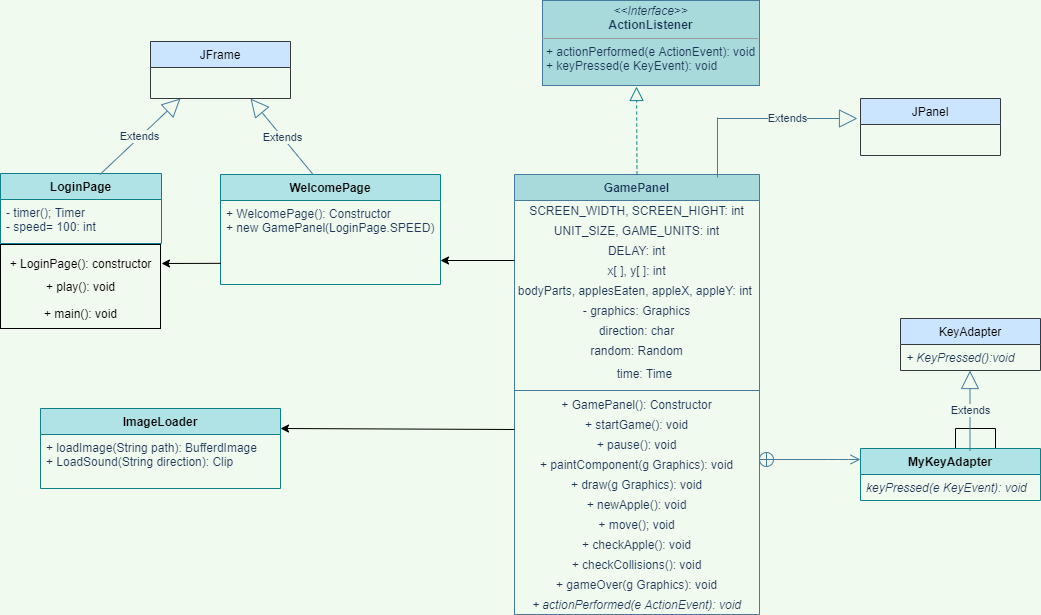

The diagram above was exported from draw.io. Its source (the exported page's mxGraphModel, read from the mxfile embedded in the PNG):
<mxGraphModel dx="755" dy="1218" grid="1" gridSize="10" guides="1" tooltips="1" connect="1" arrows="1" fold="1" page="1" pageScale="1" pageWidth="1169" pageHeight="826" background="#F1FAEE" math="0" shadow="0">
  <root>
    <mxCell id="0" />
    <mxCell id="1" parent="0" />
    <mxCell id="8pFoHrwRZ8PIKeOWQmEQ-42" value="GamePanel" style="swimlane;fontStyle=1;align=center;verticalAlign=top;childLayout=stackLayout;horizontal=1;startSize=26;horizontalStack=0;resizeParent=1;resizeParentMax=0;resizeLast=0;collapsible=1;marginBottom=0;fillColor=#A8DADC;strokeColor=#457B9D;fontColor=#1D3557;" parent="1" vertex="1">
      <mxGeometry x="634" y="-324" width="245" height="440" as="geometry" />
    </mxCell>
    <mxCell id="8pFoHrwRZ8PIKeOWQmEQ-59" value="SCREEN_WIDTH, SCREEN_HIGHT: int" style="text;html=1;strokeColor=none;fillColor=none;align=center;verticalAlign=middle;whiteSpace=wrap;rounded=0;fontColor=#1D3557;" parent="8pFoHrwRZ8PIKeOWQmEQ-42" vertex="1">
      <mxGeometry y="26" width="245" height="20" as="geometry" />
    </mxCell>
    <mxCell id="8pFoHrwRZ8PIKeOWQmEQ-60" value="UNIT_SIZE, GAME_UNITS: int" style="text;html=1;strokeColor=none;fillColor=none;align=center;verticalAlign=middle;whiteSpace=wrap;rounded=0;fontColor=#1D3557;" parent="8pFoHrwRZ8PIKeOWQmEQ-42" vertex="1">
      <mxGeometry y="46" width="245" height="20" as="geometry" />
    </mxCell>
    <mxCell id="8pFoHrwRZ8PIKeOWQmEQ-61" value="DELAY: int" style="text;html=1;strokeColor=none;fillColor=none;align=center;verticalAlign=middle;whiteSpace=wrap;rounded=0;fontColor=#1D3557;" parent="8pFoHrwRZ8PIKeOWQmEQ-42" vertex="1">
      <mxGeometry y="66" width="245" height="20" as="geometry" />
    </mxCell>
    <mxCell id="8pFoHrwRZ8PIKeOWQmEQ-62" value="x[ ], y[ ]: int" style="text;html=1;strokeColor=none;fillColor=none;align=center;verticalAlign=middle;whiteSpace=wrap;rounded=0;fontColor=#1D3557;" parent="8pFoHrwRZ8PIKeOWQmEQ-42" vertex="1">
      <mxGeometry y="86" width="245" height="20" as="geometry" />
    </mxCell>
    <mxCell id="8pFoHrwRZ8PIKeOWQmEQ-63" value="bodyParts, applesEaten, appleX, appleY: int&amp;nbsp;" style="text;html=1;strokeColor=none;fillColor=none;align=center;verticalAlign=middle;whiteSpace=wrap;rounded=0;fontColor=#1D3557;" parent="8pFoHrwRZ8PIKeOWQmEQ-42" vertex="1">
      <mxGeometry y="106" width="245" height="20" as="geometry" />
    </mxCell>
    <mxCell id="8pFoHrwRZ8PIKeOWQmEQ-101" value="- graphics: Graphics" style="text;html=1;strokeColor=none;fillColor=none;align=center;verticalAlign=middle;whiteSpace=wrap;rounded=0;fontColor=#1D3557;" parent="8pFoHrwRZ8PIKeOWQmEQ-42" vertex="1">
      <mxGeometry y="126" width="245" height="20" as="geometry" />
    </mxCell>
    <mxCell id="8pFoHrwRZ8PIKeOWQmEQ-64" value="direction: char" style="text;html=1;strokeColor=none;fillColor=none;align=center;verticalAlign=middle;whiteSpace=wrap;rounded=0;fontColor=#1D3557;" parent="8pFoHrwRZ8PIKeOWQmEQ-42" vertex="1">
      <mxGeometry y="146" width="245" height="20" as="geometry" />
    </mxCell>
    <mxCell id="8pFoHrwRZ8PIKeOWQmEQ-66" value="random: Random" style="text;html=1;strokeColor=none;fillColor=none;align=center;verticalAlign=middle;whiteSpace=wrap;rounded=0;fontColor=#1D3557;" parent="8pFoHrwRZ8PIKeOWQmEQ-42" vertex="1">
      <mxGeometry y="166" width="245" height="20" as="geometry" />
    </mxCell>
    <mxCell id="8pFoHrwRZ8PIKeOWQmEQ-43" value="                             time: Time" style="text;strokeColor=none;fillColor=none;align=left;verticalAlign=top;spacingLeft=4;spacingRight=4;overflow=hidden;rotatable=0;points=[[0,0.5],[1,0.5]];portConstraint=eastwest;fontColor=#1D3557;" parent="8pFoHrwRZ8PIKeOWQmEQ-42" vertex="1">
      <mxGeometry y="186" width="245" height="26" as="geometry" />
    </mxCell>
    <mxCell id="8pFoHrwRZ8PIKeOWQmEQ-44" value="" style="line;strokeWidth=1;fillColor=none;align=left;verticalAlign=middle;spacingTop=-1;spacingLeft=3;spacingRight=3;rotatable=0;labelPosition=right;points=[];portConstraint=eastwest;labelBackgroundColor=#F1FAEE;strokeColor=#457B9D;fontColor=#1D3557;" parent="8pFoHrwRZ8PIKeOWQmEQ-42" vertex="1">
      <mxGeometry y="212" width="245" height="8" as="geometry" />
    </mxCell>
    <mxCell id="8pFoHrwRZ8PIKeOWQmEQ-46" value="+ GamePanel(): Constructor" style="text;html=1;strokeColor=none;fillColor=none;align=center;verticalAlign=middle;whiteSpace=wrap;rounded=0;fontColor=#1D3557;" parent="8pFoHrwRZ8PIKeOWQmEQ-42" vertex="1">
      <mxGeometry y="220" width="245" height="20" as="geometry" />
    </mxCell>
    <mxCell id="8pFoHrwRZ8PIKeOWQmEQ-50" value="+ startGame(): void" style="text;html=1;strokeColor=none;fillColor=none;align=center;verticalAlign=middle;whiteSpace=wrap;rounded=0;fontColor=#1D3557;" parent="8pFoHrwRZ8PIKeOWQmEQ-42" vertex="1">
      <mxGeometry y="240" width="245" height="20" as="geometry" />
    </mxCell>
    <mxCell id="8pFoHrwRZ8PIKeOWQmEQ-47" value="+ pause(): void" style="text;html=1;strokeColor=none;fillColor=none;align=center;verticalAlign=middle;whiteSpace=wrap;rounded=0;fontColor=#1D3557;" parent="8pFoHrwRZ8PIKeOWQmEQ-42" vertex="1">
      <mxGeometry y="260" width="245" height="20" as="geometry" />
    </mxCell>
    <mxCell id="8pFoHrwRZ8PIKeOWQmEQ-48" value="+ paintComponent(g Graphics): void" style="text;html=1;strokeColor=none;fillColor=none;align=center;verticalAlign=middle;whiteSpace=wrap;rounded=0;fontColor=#1D3557;" parent="8pFoHrwRZ8PIKeOWQmEQ-42" vertex="1">
      <mxGeometry y="280" width="245" height="20" as="geometry" />
    </mxCell>
    <mxCell id="8pFoHrwRZ8PIKeOWQmEQ-49" value="+ draw(g Graphics): void" style="text;html=1;strokeColor=none;fillColor=none;align=center;verticalAlign=middle;whiteSpace=wrap;rounded=0;fontColor=#1D3557;" parent="8pFoHrwRZ8PIKeOWQmEQ-42" vertex="1">
      <mxGeometry y="300" width="245" height="20" as="geometry" />
    </mxCell>
    <mxCell id="8pFoHrwRZ8PIKeOWQmEQ-51" value="+ newApple(): void" style="text;html=1;strokeColor=none;fillColor=none;align=center;verticalAlign=middle;whiteSpace=wrap;rounded=0;fontColor=#1D3557;" parent="8pFoHrwRZ8PIKeOWQmEQ-42" vertex="1">
      <mxGeometry y="320" width="245" height="20" as="geometry" />
    </mxCell>
    <mxCell id="8pFoHrwRZ8PIKeOWQmEQ-52" value="+ move(); void" style="text;html=1;strokeColor=none;fillColor=none;align=center;verticalAlign=middle;whiteSpace=wrap;rounded=0;fontColor=#1D3557;" parent="8pFoHrwRZ8PIKeOWQmEQ-42" vertex="1">
      <mxGeometry y="340" width="245" height="20" as="geometry" />
    </mxCell>
    <mxCell id="8pFoHrwRZ8PIKeOWQmEQ-53" value="+ checkApple(): void" style="text;html=1;strokeColor=none;fillColor=none;align=center;verticalAlign=middle;whiteSpace=wrap;rounded=0;fontColor=#1D3557;" parent="8pFoHrwRZ8PIKeOWQmEQ-42" vertex="1">
      <mxGeometry y="360" width="245" height="20" as="geometry" />
    </mxCell>
    <mxCell id="8pFoHrwRZ8PIKeOWQmEQ-54" value="+ checkCollisions(): void" style="text;html=1;strokeColor=none;fillColor=none;align=center;verticalAlign=middle;whiteSpace=wrap;rounded=0;fontColor=#1D3557;" parent="8pFoHrwRZ8PIKeOWQmEQ-42" vertex="1">
      <mxGeometry y="380" width="245" height="20" as="geometry" />
    </mxCell>
    <mxCell id="8pFoHrwRZ8PIKeOWQmEQ-98" value="+ gameOver(g Graphics): void" style="text;html=1;strokeColor=none;fillColor=none;align=center;verticalAlign=middle;whiteSpace=wrap;rounded=0;fontColor=#1D3557;" parent="8pFoHrwRZ8PIKeOWQmEQ-42" vertex="1">
      <mxGeometry y="400" width="245" height="20" as="geometry" />
    </mxCell>
    <mxCell id="8pFoHrwRZ8PIKeOWQmEQ-100" value="&lt;i&gt;+&amp;nbsp;actionPerformed(e ActionEvent): void&lt;/i&gt;" style="text;html=1;strokeColor=none;fillColor=none;align=center;verticalAlign=middle;whiteSpace=wrap;rounded=0;fontColor=#1D3557;" parent="8pFoHrwRZ8PIKeOWQmEQ-42" vertex="1">
      <mxGeometry y="420" width="245" height="20" as="geometry" />
    </mxCell>
    <mxCell id="8pFoHrwRZ8PIKeOWQmEQ-68" value="" style="endArrow=block;dashed=1;endFill=0;endSize=12;html=1;exitX=0.5;exitY=0;exitDx=0;exitDy=0;labelBackgroundColor=#F1FAEE;strokeColor=#0e8088;fontColor=#1D3557;fillColor=#b0e3e6;" parent="1" source="8pFoHrwRZ8PIKeOWQmEQ-42" edge="1">
      <mxGeometry width="160" relative="1" as="geometry">
        <mxPoint x="551.9950000000001" y="-333.79999999999995" as="sourcePoint" />
        <mxPoint x="756" y="-412" as="targetPoint" />
      </mxGeometry>
    </mxCell>
    <mxCell id="8pFoHrwRZ8PIKeOWQmEQ-69" value="" style="endArrow=open;startArrow=circlePlus;endFill=0;startFill=0;endSize=8;html=1;labelBackgroundColor=#F1FAEE;strokeColor=#457B9D;fontColor=#1D3557;" parent="1" edge="1">
      <mxGeometry width="160" relative="1" as="geometry">
        <mxPoint x="878" y="-39" as="sourcePoint" />
        <mxPoint x="980" y="-39" as="targetPoint" />
        <Array as="points">
          <mxPoint x="958" y="-39" />
        </Array>
      </mxGeometry>
    </mxCell>
    <mxCell id="8pFoHrwRZ8PIKeOWQmEQ-70" value="Extends" style="endArrow=block;endSize=16;endFill=0;html=1;labelBackgroundColor=#F1FAEE;strokeColor=#457B9D;fontColor=#1D3557;" parent="1" edge="1">
      <mxGeometry width="160" relative="1" as="geometry">
        <mxPoint x="837" y="-380" as="sourcePoint" />
        <mxPoint x="977" y="-380" as="targetPoint" />
      </mxGeometry>
    </mxCell>
    <mxCell id="8pFoHrwRZ8PIKeOWQmEQ-71" value="" style="endArrow=none;html=1;labelBackgroundColor=#F1FAEE;strokeColor=#457B9D;fontColor=#1D3557;" parent="1" edge="1">
      <mxGeometry width="50" height="50" relative="1" as="geometry">
        <mxPoint x="837" y="-321" as="sourcePoint" />
        <mxPoint x="837" y="-381" as="targetPoint" />
      </mxGeometry>
    </mxCell>
    <mxCell id="8pFoHrwRZ8PIKeOWQmEQ-72" value="&lt;p style=&quot;margin: 0px ; margin-top: 4px ; text-align: center&quot;&gt;&lt;i&gt;&amp;lt;&amp;lt;Interface&amp;gt;&amp;gt;&lt;/i&gt;&lt;br&gt;&lt;b&gt;ActionListener&lt;/b&gt;&lt;/p&gt;&lt;hr size=&quot;1&quot;&gt;&lt;p style=&quot;margin: 0px ; margin-left: 4px&quot;&gt;+&amp;nbsp;actionPerformed(e ActionEvent): void&lt;br&gt;+ keyPressed(e KeyEvent): void&lt;/p&gt;&lt;p style=&quot;margin: 0px ; margin-left: 4px&quot;&gt;&lt;br&gt;&lt;/p&gt;" style="verticalAlign=top;align=left;overflow=fill;fontSize=12;fontFamily=Helvetica;html=1;strokeWidth=1;fillColor=#A8DADC;strokeColor=#457B9D;fontColor=#1D3557;" parent="1" vertex="1">
      <mxGeometry x="662" y="-498" width="217" height="85" as="geometry" />
    </mxCell>
    <mxCell id="8pFoHrwRZ8PIKeOWQmEQ-74" value="JPanel" style="swimlane;fontStyle=0;childLayout=stackLayout;horizontal=1;startSize=26;fillColor=#cce5ff;horizontalStack=0;resizeParent=1;resizeParentMax=0;resizeLast=0;collapsible=1;marginBottom=0;strokeWidth=1;strokeColor=#36393d;" parent="1" vertex="1">
      <mxGeometry x="980" y="-400" width="140" height="57" as="geometry" />
    </mxCell>
    <mxCell id="8pFoHrwRZ8PIKeOWQmEQ-78" value="LoginPage" style="swimlane;fontStyle=1;childLayout=stackLayout;horizontal=1;startSize=26;fillColor=#b0e3e6;horizontalStack=0;resizeParent=1;resizeParentMax=0;resizeLast=0;collapsible=1;marginBottom=0;strokeWidth=1;strokeColor=#0e8088;verticalAlign=top;" parent="1" vertex="1">
      <mxGeometry x="120" y="-325" width="161" height="70" as="geometry" />
    </mxCell>
    <mxCell id="8pFoHrwRZ8PIKeOWQmEQ-80" value="- timer(); Timer&#10;- speed= 100: int" style="text;strokeColor=none;fillColor=none;align=left;verticalAlign=top;spacingLeft=4;spacingRight=4;overflow=hidden;rotatable=0;points=[[0,0.5],[1,0.5]];portConstraint=eastwest;fontColor=#1D3557;" parent="8pFoHrwRZ8PIKeOWQmEQ-78" vertex="1">
      <mxGeometry y="26" width="161" height="44" as="geometry" />
    </mxCell>
    <mxCell id="8pFoHrwRZ8PIKeOWQmEQ-82" value="Extends" style="endArrow=block;endSize=16;endFill=0;html=1;labelBackgroundColor=#F1FAEE;strokeColor=#457B9D;fontColor=#1D3557;" parent="1" edge="1">
      <mxGeometry width="160" relative="1" as="geometry">
        <mxPoint x="219.5" y="-324" as="sourcePoint" />
        <mxPoint x="300" y="-400" as="targetPoint" />
      </mxGeometry>
    </mxCell>
    <mxCell id="8pFoHrwRZ8PIKeOWQmEQ-88" value="JFrame" style="swimlane;fontStyle=0;childLayout=stackLayout;horizontal=1;startSize=26;fillColor=#cce5ff;horizontalStack=0;resizeParent=1;resizeParentMax=0;resizeLast=0;collapsible=1;marginBottom=0;strokeWidth=1;strokeColor=#36393d;" parent="1" vertex="1">
      <mxGeometry x="270" y="-457" width="140" height="57" as="geometry" />
    </mxCell>
    <mxCell id="Kf3yFRVEytYGi83dR0PB-5" style="edgeStyle=orthogonalEdgeStyle;rounded=0;orthogonalLoop=1;jettySize=auto;html=1;exitX=0.75;exitY=0;exitDx=0;exitDy=0;" edge="1" parent="1" source="8pFoHrwRZ8PIKeOWQmEQ-89">
      <mxGeometry relative="1" as="geometry">
        <mxPoint x="1075" y="-30" as="targetPoint" />
      </mxGeometry>
    </mxCell>
    <mxCell id="8pFoHrwRZ8PIKeOWQmEQ-89" value="MyKeyAdapter" style="swimlane;fontStyle=1;childLayout=stackLayout;horizontal=1;startSize=26;fillColor=#b0e3e6;horizontalStack=0;resizeParent=1;resizeParentMax=0;resizeLast=0;collapsible=1;marginBottom=0;strokeWidth=1;strokeColor=#0e8088;verticalAlign=top;" parent="1" vertex="1">
      <mxGeometry x="980" y="-50" width="180" height="52" as="geometry" />
    </mxCell>
    <mxCell id="8pFoHrwRZ8PIKeOWQmEQ-90" value="keyPressed(e KeyEvent): void" style="text;strokeColor=none;fillColor=none;align=left;verticalAlign=top;spacingLeft=4;spacingRight=4;overflow=hidden;rotatable=0;points=[[0,0.5],[1,0.5]];portConstraint=eastwest;fontStyle=2;fontColor=#1D3557;" parent="8pFoHrwRZ8PIKeOWQmEQ-89" vertex="1">
      <mxGeometry y="26" width="180" height="26" as="geometry" />
    </mxCell>
    <mxCell id="8pFoHrwRZ8PIKeOWQmEQ-93" value="Extends" style="endArrow=block;endSize=16;endFill=0;html=1;labelBackgroundColor=#F1FAEE;strokeColor=#457B9D;fontColor=#1D3557;" parent="1" edge="1">
      <mxGeometry width="160" relative="1" as="geometry">
        <mxPoint x="1089.5" y="-48" as="sourcePoint" />
        <mxPoint x="1089.5" y="-128" as="targetPoint" />
      </mxGeometry>
    </mxCell>
    <mxCell id="8pFoHrwRZ8PIKeOWQmEQ-94" value="KeyAdapter" style="swimlane;fontStyle=0;childLayout=stackLayout;horizontal=1;startSize=26;fillColor=#cce5ff;horizontalStack=0;resizeParent=1;resizeParentMax=0;resizeLast=0;collapsible=1;marginBottom=0;strokeWidth=1;strokeColor=#36393d;" parent="1" vertex="1">
      <mxGeometry x="1020" y="-180" width="140" height="52" as="geometry" />
    </mxCell>
    <mxCell id="8pFoHrwRZ8PIKeOWQmEQ-95" value="+ KeyPressed():void" style="text;strokeColor=none;fillColor=none;align=left;verticalAlign=top;spacingLeft=4;spacingRight=4;overflow=hidden;rotatable=0;points=[[0,0.5],[1,0.5]];portConstraint=eastwest;fontStyle=2;fontColor=#1D3557;" parent="8pFoHrwRZ8PIKeOWQmEQ-94" vertex="1">
      <mxGeometry y="26" width="140" height="26" as="geometry" />
    </mxCell>
    <mxCell id="Kf3yFRVEytYGi83dR0PB-1" value="WelcomePage" style="swimlane;fontStyle=1;childLayout=stackLayout;horizontal=1;startSize=26;fillColor=#b0e3e6;horizontalStack=0;resizeParent=1;resizeParentMax=0;resizeLast=0;collapsible=1;marginBottom=0;strokeWidth=1;strokeColor=#0e8088;verticalAlign=top;" vertex="1" parent="1">
      <mxGeometry x="340" y="-324" width="220" height="110" as="geometry" />
    </mxCell>
    <mxCell id="Kf3yFRVEytYGi83dR0PB-2" value="+ WelcomePage(): Constructor&#10;+ new GamePanel(LoginPage.SPEED)" style="text;strokeColor=none;fillColor=none;align=left;verticalAlign=top;spacingLeft=4;spacingRight=4;overflow=hidden;rotatable=0;points=[[0,0.5],[1,0.5]];portConstraint=eastwest;fontColor=#1D3557;" vertex="1" parent="Kf3yFRVEytYGi83dR0PB-1">
      <mxGeometry y="26" width="220" height="84" as="geometry" />
    </mxCell>
    <mxCell id="Kf3yFRVEytYGi83dR0PB-3" value="ImageLoader" style="swimlane;fontStyle=1;childLayout=stackLayout;horizontal=1;startSize=26;fillColor=#b0e3e6;horizontalStack=0;resizeParent=1;resizeParentMax=0;resizeLast=0;collapsible=1;marginBottom=0;strokeWidth=1;strokeColor=#0e8088;verticalAlign=top;" vertex="1" parent="1">
      <mxGeometry x="160" y="-90" width="240" height="80" as="geometry" />
    </mxCell>
    <mxCell id="Kf3yFRVEytYGi83dR0PB-4" value="+ loadImage(String path): BufferdImage&#10;+ LoadSound(String direction): Clip" style="text;strokeColor=none;fillColor=none;align=left;verticalAlign=top;spacingLeft=4;spacingRight=4;overflow=hidden;rotatable=0;points=[[0,0.5],[1,0.5]];portConstraint=eastwest;fontColor=#1D3557;" vertex="1" parent="Kf3yFRVEytYGi83dR0PB-3">
      <mxGeometry y="26" width="240" height="54" as="geometry" />
    </mxCell>
    <mxCell id="Kf3yFRVEytYGi83dR0PB-17" value="" style="rounded=0;whiteSpace=wrap;html=1;labelBackgroundColor=none;fillColor=none;" vertex="1" parent="1">
      <mxGeometry x="120" y="-254" width="160" height="84" as="geometry" />
    </mxCell>
    <mxCell id="Kf3yFRVEytYGi83dR0PB-19" value="+ LoginPage(): constructor" style="text;html=1;strokeColor=none;fillColor=none;align=center;verticalAlign=middle;whiteSpace=wrap;rounded=0;labelBackgroundColor=none;" vertex="1" parent="1">
      <mxGeometry x="120" y="-250" width="161" height="30" as="geometry" />
    </mxCell>
    <mxCell id="Kf3yFRVEytYGi83dR0PB-20" value="+ play(): void" style="text;html=1;strokeColor=none;fillColor=none;align=center;verticalAlign=middle;whiteSpace=wrap;rounded=0;labelBackgroundColor=none;" vertex="1" parent="1">
      <mxGeometry x="120" y="-227" width="161" height="30" as="geometry" />
    </mxCell>
    <mxCell id="Kf3yFRVEytYGi83dR0PB-21" value="+ main(): void" style="text;html=1;strokeColor=none;fillColor=none;align=center;verticalAlign=middle;whiteSpace=wrap;rounded=0;labelBackgroundColor=none;" vertex="1" parent="1">
      <mxGeometry x="120" y="-200" width="161" height="30" as="geometry" />
    </mxCell>
    <mxCell id="Kf3yFRVEytYGi83dR0PB-22" value="" style="endArrow=classic;html=1;entryX=1;entryY=0.5;entryDx=0;entryDy=0;exitX=0.002;exitY=0.748;exitDx=0;exitDy=0;exitPerimeter=0;" edge="1" parent="1" source="Kf3yFRVEytYGi83dR0PB-2" target="Kf3yFRVEytYGi83dR0PB-19">
      <mxGeometry width="50" height="50" relative="1" as="geometry">
        <mxPoint x="330" y="-235" as="sourcePoint" />
        <mxPoint x="280" y="-211" as="targetPoint" />
      </mxGeometry>
    </mxCell>
    <mxCell id="Kf3yFRVEytYGi83dR0PB-23" value="" style="endArrow=classic;html=1;exitX=0;exitY=0.75;exitDx=0;exitDy=0;" edge="1" parent="1" source="8pFoHrwRZ8PIKeOWQmEQ-50">
      <mxGeometry width="50" height="50" relative="1" as="geometry">
        <mxPoint x="390" y="-201" as="sourcePoint" />
        <mxPoint x="400" y="-70" as="targetPoint" />
        <Array as="points" />
      </mxGeometry>
    </mxCell>
    <mxCell id="Kf3yFRVEytYGi83dR0PB-24" value="" style="endArrow=classic;html=1;exitX=0;exitY=0;exitDx=0;exitDy=0;" edge="1" parent="1" source="8pFoHrwRZ8PIKeOWQmEQ-62">
      <mxGeometry width="50" height="50" relative="1" as="geometry">
        <mxPoint x="634" y="-211" as="sourcePoint" />
        <mxPoint x="560" y="-238" as="targetPoint" />
        <Array as="points" />
      </mxGeometry>
    </mxCell>
    <mxCell id="Kf3yFRVEytYGi83dR0PB-26" value="Extends" style="endArrow=block;endSize=16;endFill=0;html=1;labelBackgroundColor=#F1FAEE;strokeColor=#457B9D;fontColor=#1D3557;exitX=0.422;exitY=0.003;exitDx=0;exitDy=0;exitPerimeter=0;" edge="1" parent="1" source="Kf3yFRVEytYGi83dR0PB-1">
      <mxGeometry width="160" relative="1" as="geometry">
        <mxPoint x="420" y="-330" as="sourcePoint" />
        <mxPoint x="370" y="-400" as="targetPoint" />
      </mxGeometry>
    </mxCell>
  </root>
</mxGraphModel>